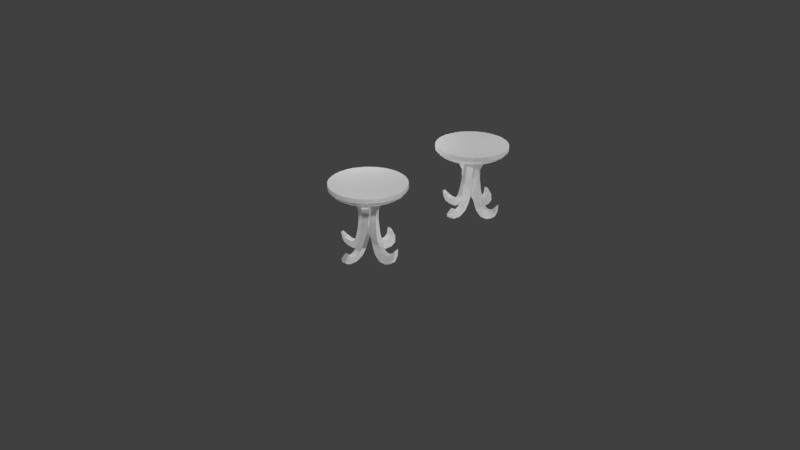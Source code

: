 # Source: little_table.blend  (saved by Blender 2.79.0; exported with 4.5.12 LTS)
import bpy
from mathutils import Matrix  # noqa: F401  (used for matrix-valued properties, if any)

bpy.ops.wm.read_factory_settings(use_empty=True)
scene = bpy.context.scene
scene.name = 'Scene'

# ---- collections
col_collection_1 = bpy.data.collections.new('Collection 1'); scene.collection.children.link(col_collection_1)

# ---- world
world_world = bpy.data.worlds.new('World'); scene.world = world_world
world_world.color = (0.05088, 0.05088, 0.05088)
world_world.use_sun_shadow = False
world_world.sun_shadow_jitter_overblur = 0.0
world_world.cycles.sampling_method = 'MANUAL'

# ---- cameras
cam_camera = bpy.data.cameras.new('Camera')
cam_camera.clip_end = 100.0
cam_camera.lens = 35.0
cam_camera.sensor_width = 32.0
cam_camera.sensor_height = 18.0
cam_camera.ortho_scale = 7.314
cam_camera.dof.focus_distance = 0.0
cam_camera.dof.aperture_fstop = 128.0

# ---- lights
light_lamp_005 = bpy.data.lights.new('Lamp.005', 'POINT')
light_lamp_005.transmission_factor = 0.0
light_lamp_005.cutoff_distance = 30.0
light_lamp_005.energy = 100.0
light_lamp_005.shadow_buffer_clip_start = 1.001
light_lamp_005.shadow_soft_size = 0.1
light_lamp_005.shadow_maximum_resolution = 0.006
light_lamp_005.use_absolute_resolution = True
light_lamp_004 = bpy.data.lights.new('Lamp.004', 'POINT')
light_lamp_004.transmission_factor = 0.0
light_lamp_004.cutoff_distance = 30.0
light_lamp_004.energy = 100.0
light_lamp_004.shadow_buffer_clip_start = 1.001
light_lamp_004.shadow_soft_size = 0.1
light_lamp_004.shadow_maximum_resolution = 0.006
light_lamp_004.use_absolute_resolution = True
light_lamp_003 = bpy.data.lights.new('Lamp.003', 'POINT')
light_lamp_003.transmission_factor = 0.0
light_lamp_003.cutoff_distance = 30.0
light_lamp_003.energy = 100.0
light_lamp_003.shadow_buffer_clip_start = 1.001
light_lamp_003.shadow_soft_size = 0.1
light_lamp_003.shadow_maximum_resolution = 0.006
light_lamp_003.use_absolute_resolution = True
light_lamp_002 = bpy.data.lights.new('Lamp.002', 'POINT')
light_lamp_002.transmission_factor = 0.0
light_lamp_002.cutoff_distance = 30.0
light_lamp_002.energy = 100.0
light_lamp_002.shadow_buffer_clip_start = 1.001
light_lamp_002.shadow_soft_size = 0.1
light_lamp_002.shadow_maximum_resolution = 0.006
light_lamp_002.use_absolute_resolution = True
light_lamp_001 = bpy.data.lights.new('Lamp.001', 'POINT')
light_lamp_001.transmission_factor = 0.0
light_lamp_001.cutoff_distance = 30.0
light_lamp_001.energy = 100.0
light_lamp_001.shadow_buffer_clip_start = 1.001
light_lamp_001.shadow_soft_size = 0.1
light_lamp_001.shadow_maximum_resolution = 0.006
light_lamp_001.use_absolute_resolution = True
light_lamp = bpy.data.lights.new('Lamp', 'POINT')
light_lamp.transmission_factor = 0.0
light_lamp.cutoff_distance = 30.0
light_lamp.energy = 100.0
light_lamp.shadow_buffer_clip_start = 1.001
light_lamp.shadow_soft_size = 0.1
light_lamp.shadow_maximum_resolution = 0.006
light_lamp.use_absolute_resolution = True

# ---- meshes
me_circle_003 = bpy.data.meshes.new('Circle.003')
me_circle_003.from_pydata([(-4.624e-08, 0.5058, 1.0), (-0.09867, 0.4961, 1.0), (-0.1936, 0.4673, 1.0), (-0.281, 0.4205, 1.0), (-0.3576, 0.3576, 1.0), (-0.4205, 0.281, 1.0), (-0.4673, 0.1936, 1.0), (-0.4961, 0.09867, 1.0), (-0.5058, 1.788e-07, 1.0), (-0.4961, -0.09867, 1.0), (-0.4673, -0.1936, 1.0), (-0.4205, -0.281, 1.0), (-0.3576, -0.3576, 1.0), (-0.281, -0.4205, 1.0), (-0.1936, -0.4673, 1.0), (-0.09867, -0.4961, 1.0), (1.186e-07, -0.5058, 1.0), (0.09867, -0.4961, 1.0), (0.1936, -0.4673, 1.0), (0.281, -0.4205, 1.0), (0.3576, -0.3576, 1.0), (0.4205, -0.281, 1.0), (0.4673, -0.1936, 1.0), (0.4961, -0.09867, 1.0), (0.5058, 6.29e-07, 1.0), (0.4961, 0.09867, 1.0), (0.4673, 0.1936, 1.0), (0.4205, 0.281, 1.0), (0.3576, 0.3576, 1.0), (0.281, 0.4205, 1.0), (0.1936, 0.4673, 1.0), (0.09867, 0.4961, 1.0), (-4.624e-08, 0.5058, 0.9419), (-0.09867, 0.4961, 0.9419), (-0.1936, 0.4673, 0.9419), (-0.281, 0.4205, 0.9419), (-0.3576, 0.3576, 0.9419), (-0.4205, 0.281, 0.9419), (-0.4673, 0.1936, 0.9419), (-0.4961, 0.09867, 0.9419), (-0.5058, 1.788e-07, 0.9419), (-0.4961, -0.09867, 0.9419), (-0.4673, -0.1936, 0.9419), (-0.4205, -0.281, 0.9419), (-0.3576, -0.3576, 0.9419), (-0.281, -0.4205, 0.9419), (-0.1936, -0.4673, 0.9419), (-0.09867, -0.4961, 0.9419), (1.186e-07, -0.5058, 0.9419), (0.09867, -0.4961, 0.9419), (0.1936, -0.4673, 0.9419), (0.281, -0.4205, 0.9419), (0.3576, -0.3576, 0.9419), (0.4205, -0.281, 0.9419), (0.4673, -0.1936, 0.9419), (0.4961, -0.09867, 0.9419), (0.5058, 6.29e-07, 0.9419), (0.4961, 0.09867, 0.9419), (0.4673, 0.1936, 0.9419), (0.4205, 0.281, 0.9419), (0.3576, 0.3576, 0.9419), (0.281, 0.4205, 0.9419), (0.1936, 0.4673, 0.9419), (0.09867, 0.4961, 0.9419), (-5.207e-08, 0.4717, 0.9275), (-0.09203, 0.4627, 0.9275), (-0.1805, 0.4358, 0.9275), (-0.2621, 0.3922, 0.9275), (-0.3336, 0.3336, 0.9275), (-0.3922, 0.2621, 0.9275), (-0.4358, 0.1805, 0.9275), (-0.4627, 0.09203, 0.9275), (-0.4717, 1.867e-07, 0.9275), (-0.4627, -0.09203, 0.9275), (-0.4358, -0.1805, 0.9275), (-0.3922, -0.2621, 0.9275), (-0.3336, -0.3336, 0.9275), (-0.2621, -0.3922, 0.9275), (-0.1805, -0.4358, 0.9275), (-0.09203, -0.4627, 0.9275), (1.016e-07, -0.4717, 0.9275), (0.09203, -0.4627, 0.9275), (0.1805, -0.4358, 0.9275), (0.2621, -0.3922, 0.9275), (0.3336, -0.3336, 0.9275), (0.3922, -0.2621, 0.9275), (0.4358, -0.1805, 0.9275), (0.4627, -0.09203, 0.9275), (0.4717, 6.066e-07, 0.9275), (0.4627, 0.09203, 0.9275), (0.4358, 0.1805, 0.9275), (0.3922, 0.2621, 0.9275), (0.3336, 0.3336, 0.9275), (0.2621, 0.3922, 0.9275), (0.1805, 0.4358, 0.9275), (0.09203, 0.4627, 0.9275), (-5.282e-08, 0.4574, 0.9106), (-0.08924, 0.4486, 0.9106), (-0.1751, 0.4226, 0.9106), (-0.2541, 0.3803, 0.9106), (-0.3235, 0.3235, 0.9106), (-0.3803, 0.2541, 0.9106), (-0.4226, 0.1751, 0.9106), (-0.4486, 0.08924, 0.9106), (-0.4574, 1.899e-07, 0.9106), (-0.4486, -0.08924, 0.9106), (-0.4226, -0.1751, 0.9106), (-0.3803, -0.2541, 0.9106), (-0.3235, -0.3235, 0.9106), (-0.2541, -0.3803, 0.9106), (-0.1751, -0.4226, 0.9106), (-0.08924, -0.4486, 0.9106), (9.624e-08, -0.4574, 0.9106), (0.08924, -0.4486, 0.9106), (0.1751, -0.4226, 0.9106), (0.2541, -0.3803, 0.9106), (0.3235, -0.3235, 0.9106), (0.3803, -0.2541, 0.9106), (0.4226, -0.1751, 0.9106), (0.4486, -0.08924, 0.9106), (0.4574, 5.971e-07, 0.9106), (0.4486, 0.08924, 0.9106), (0.4226, 0.1751, 0.9106), (0.3803, 0.2541, 0.9106), (0.3235, 0.3235, 0.9106), (0.2541, 0.3803, 0.9106), (0.1751, 0.4226, 0.9106), (0.08924, 0.4486, 0.9106), (-5.357e-08, 0.4517, 0.8842), (-0.08812, 0.443, 0.8842), (-0.1728, 0.4173, 0.8842), (-0.2509, 0.3756, 0.8842), (-0.3194, 0.3194, 0.8842), (-0.3756, 0.2509, 0.8842), (-0.4173, 0.1728, 0.8842), (-0.443, 0.08812, 0.8842), (-0.4517, 1.915e-07, 0.8842), (-0.443, -0.08812, 0.8842), (-0.4173, -0.1728, 0.8842), (-0.3756, -0.2509, 0.8842), (-0.3194, -0.3194, 0.8842), (-0.2509, -0.3756, 0.8842), (-0.1728, -0.4173, 0.8842), (-0.08812, -0.443, 0.8842), (9.36e-08, -0.4517, 0.8842), (0.08812, -0.443, 0.8842), (0.1728, -0.4173, 0.8842), (0.2509, -0.3756, 0.8842), (0.3194, -0.3194, 0.8842), (0.3756, -0.2509, 0.8842), (0.4173, -0.1728, 0.8842), (0.443, -0.08812, 0.8842), (0.4517, 5.935e-07, 0.8842), (0.443, 0.08812, 0.8842), (0.4173, 0.1728, 0.8842), (0.3756, 0.2509, 0.8842), (0.3194, 0.3194, 0.8842), (0.2509, 0.3756, 0.8842), (0.1728, 0.4173, 0.8842), (0.08812, 0.443, 0.8842), (-0.05898, 0.08343, 0.1734), (-0.05402, 0.02195, 0.3272), (-0.07866, 0.1632, 0.2195), (-0.08498, 0.1184, 0.3427), (0.03079, 0.09742, 0.1734), (0.03299, 0.04808, 0.3272), (0.01045, 0.1808, 0.2195), (0.001659, 0.1457, 0.3427), (-0.04851, -0.003827, 0.4995), (-0.0915, 0.08614, 0.4999), (0.03347, 0.03531, 0.4995), (-0.009536, 0.1253, 0.4999), (-0.06251, 0.01176, 0.661), (-0.1034, 0.0782, 0.6339), (0.01301, 0.06226, 0.661), (-0.02669, 0.1269, 0.6339), (-0.1079, 0.05685, 0.7894), (-0.1372, 0.1065, 0.7242), (-0.0386, 0.1156, 0.7894), (-0.06461, 0.1612, 0.7242), (-0.05385, 0.1477, 0.06338), (-0.07023, 0.2121, 0.1363), (0.03685, 0.1529, 0.06338), (0.01711, 0.2227, 0.1363), (-0.04542, 0.2439, 0.0), (-0.06584, 0.2693, 0.1012), (0.04542, 0.2439, 0.0), (0.01643, 0.2768, 0.1012), (-0.04542, 0.3525, 0.0), (-0.06861, 0.3264, 0.1019), (0.04542, 0.3525, 0.0), (0.0085, 0.3334, 0.1019), (-0.007786, 0.3933, 0.1294), (0.03352, 0.4271, 0.0313), (-0.08242, 0.3847, 0.1294), (-0.05729, 0.4245, 0.0313), (-0.1895, 0.1253, 0.8808), (-0.1888, 0.1497, 0.7973), (-0.1253, 0.1895, 0.8808), (-0.12, 0.2089, 0.7973), (-0.275, 0.2108, 0.8808), (-0.2395, 0.2138, 0.8103), (-0.2108, 0.275, 0.8808), (-0.1821, 0.2644, 0.8103), (-0.3299, 0.2881, 0.8401), (-0.2765, 0.2726, 0.8017), (-0.2634, 0.35, 0.8401), (-0.2311, 0.312, 0.8017), (-0.05689, 0.439, 0.1972), (-0.0026, 0.4616, 0.1046), (-0.1099, 0.4296, 0.1972), (-0.0769, 0.449, 0.1087), (-0.08343, -0.05898, 0.1734), (-0.02195, -0.05402, 0.3272), (-0.1632, -0.07866, 0.2195), (-0.1184, -0.08498, 0.3427), (-0.09742, 0.03079, 0.1734), (-0.04808, 0.03299, 0.3272), (-0.1808, 0.01045, 0.2195), (-0.1457, 0.001659, 0.3427), (0.003827, -0.04851, 0.4995), (-0.08614, -0.0915, 0.4999), (-0.03531, 0.03347, 0.4995), (-0.1253, -0.009536, 0.4999), (-0.01176, -0.06251, 0.661), (-0.0782, -0.1034, 0.6339), (-0.06226, 0.01301, 0.661), (-0.1269, -0.02669, 0.6339), (-0.05685, -0.1079, 0.7894), (-0.1065, -0.1372, 0.7242), (-0.1156, -0.0386, 0.7894), (-0.1612, -0.06461, 0.7242), (-0.1477, -0.05385, 0.06338), (-0.2121, -0.07023, 0.1363), (-0.1529, 0.03685, 0.06338), (-0.2227, 0.01711, 0.1363), (-0.2439, -0.04542, 0.0), (-0.2693, -0.06584, 0.1012), (-0.2439, 0.04542, 0.0), (-0.2768, 0.01643, 0.1012), (-0.3525, -0.04542, 0.0), (-0.3264, -0.06861, 0.1019), (-0.3525, 0.04542, 0.0), (-0.3334, 0.0085, 0.1019), (-0.3933, -0.007786, 0.1294), (-0.4271, 0.03352, 0.0313), (-0.3847, -0.08242, 0.1294), (-0.4245, -0.05729, 0.0313), (-0.1253, -0.1895, 0.8808), (-0.1497, -0.1888, 0.7973), (-0.1895, -0.1253, 0.8808), (-0.2089, -0.12, 0.7973), (-0.2108, -0.275, 0.8808), (-0.2138, -0.2395, 0.8103), (-0.275, -0.2108, 0.8808), (-0.2644, -0.1821, 0.8103), (-0.2881, -0.3299, 0.8401), (-0.2726, -0.2765, 0.8017), (-0.35, -0.2634, 0.8401), (-0.312, -0.2311, 0.8017), (-0.439, -0.05689, 0.1972), (-0.4616, -0.0026, 0.1046), (-0.4296, -0.1099, 0.1972), (-0.449, -0.0769, 0.1087), (0.05898, -0.08343, 0.1734), (0.05402, -0.02195, 0.3272), (0.07866, -0.1632, 0.2195), (0.08498, -0.1184, 0.3427), (-0.03079, -0.09742, 0.1734), (-0.03299, -0.04808, 0.3272), (-0.01045, -0.1808, 0.2195), (-0.001659, -0.1457, 0.3427), (0.04851, 0.003827, 0.4995), (0.0915, -0.08614, 0.4999), (-0.03347, -0.03531, 0.4995), (0.009536, -0.1253, 0.4999), (0.06251, -0.01176, 0.661), (0.1034, -0.0782, 0.6339), (-0.01301, -0.06226, 0.661), (0.02669, -0.1269, 0.6339), (0.1079, -0.05685, 0.7894), (0.1372, -0.1065, 0.7242), (0.0386, -0.1156, 0.7894), (0.06461, -0.1612, 0.7242), (0.05385, -0.1477, 0.06338), (0.07023, -0.2121, 0.1363), (-0.03685, -0.1529, 0.06338), (-0.01711, -0.2227, 0.1363), (0.04542, -0.2439, 0.0), (0.06584, -0.2693, 0.1012), (-0.04542, -0.2439, 0.0), (-0.01643, -0.2768, 0.1012), (0.04542, -0.3525, 0.0), (0.06861, -0.3264, 0.1019), (-0.04542, -0.3525, 0.0), (-0.0085, -0.3334, 0.1019), (0.007786, -0.3933, 0.1294), (-0.03352, -0.4271, 0.0313), (0.08242, -0.3847, 0.1294), (0.05729, -0.4245, 0.0313), (0.1895, -0.1253, 0.8808), (0.1888, -0.1497, 0.7973), (0.1253, -0.1895, 0.8808), (0.12, -0.2089, 0.7973), (0.275, -0.2108, 0.8808), (0.2395, -0.2138, 0.8103), (0.2108, -0.275, 0.8808), (0.1821, -0.2644, 0.8103), (0.3299, -0.2881, 0.8401), (0.2765, -0.2726, 0.8017), (0.2634, -0.35, 0.8401), (0.2311, -0.312, 0.8017), (0.05689, -0.439, 0.1972), (0.0026, -0.4616, 0.1046), (0.1099, -0.4296, 0.1972), (0.0769, -0.449, 0.1087), (0.08343, 0.05898, 0.1734), (0.02195, 0.05402, 0.3272), (0.1632, 0.07866, 0.2195), (0.1184, 0.08498, 0.3427), (0.09742, -0.03079, 0.1734), (0.04808, -0.03299, 0.3272), (0.1808, -0.01045, 0.2195), (0.1457, -0.001659, 0.3427), (-0.003827, 0.04851, 0.4995), (0.08614, 0.0915, 0.4999), (0.03531, -0.03347, 0.4995), (0.1253, 0.009536, 0.4999), (0.01176, 0.06251, 0.661), (0.0782, 0.1034, 0.6339), (0.06226, -0.01301, 0.661), (0.1269, 0.02669, 0.6339), (0.05685, 0.1079, 0.7894), (0.1065, 0.1372, 0.7242), (0.1156, 0.0386, 0.7894), (0.1612, 0.06461, 0.7242), (0.1477, 0.05385, 0.06338), (0.2121, 0.07023, 0.1363), (0.1529, -0.03685, 0.06338), (0.2227, -0.01711, 0.1363), (0.2439, 0.04542, 0.0), (0.2693, 0.06584, 0.1012), (0.2439, -0.04542, 0.0), (0.2768, -0.01643, 0.1012), (0.3525, 0.04542, 0.0), (0.3264, 0.06861, 0.1019), (0.3525, -0.04542, 0.0), (0.3334, -0.0085, 0.1019), (0.3933, 0.007786, 0.1294), (0.4271, -0.03352, 0.0313), (0.3847, 0.08242, 0.1294), (0.4245, 0.05729, 0.0313), (0.1253, 0.1895, 0.8808), (0.1497, 0.1888, 0.7973), (0.1895, 0.1253, 0.8808), (0.2089, 0.12, 0.7973), (0.2108, 0.275, 0.8808), (0.2138, 0.2395, 0.8103), (0.275, 0.2108, 0.8808), (0.2644, 0.1821, 0.8103), (0.2881, 0.3299, 0.8401), (0.2726, 0.2765, 0.8017), (0.35, 0.2634, 0.8401), (0.312, 0.2311, 0.8017), (0.439, 0.05689, 0.1972), (0.4616, 0.0026, 0.1046), (0.4296, 0.1099, 0.1972), (0.449, 0.0769, 0.1087)], [], [(1, 2, 3, 4, 5, 6, 7, 8, 9, 10, 11, 12, 13, 14, 15, 16, 17, 18, 19, 20, 21, 22, 23, 24, 25, 26, 27, 28, 29, 30, 31, 0), (45, 77, 78, 46), (18, 50, 51, 19), (5, 37, 38, 6), (19, 51, 52, 20), (6, 38, 39, 7), (20, 52, 53, 21), (7, 39, 40, 8), (21, 53, 54, 22), (8, 40, 41, 9), (22, 54, 55, 23), (9, 41, 42, 10), (23, 55, 56, 24), (10, 42, 43, 11), (24, 56, 57, 25), (11, 43, 44, 12), (25, 57, 58, 26), (12, 44, 45, 13), (26, 58, 59, 27), (13, 45, 46, 14), (0, 32, 33, 1), (27, 59, 60, 28), (14, 46, 47, 15), (1, 33, 34, 2), (28, 60, 61, 29), (15, 47, 48, 16), (2, 34, 35, 3), (29, 61, 62, 30), (16, 48, 49, 17), (3, 35, 36, 4), (30, 62, 63, 31), (17, 49, 50, 18), (4, 36, 37, 5), (31, 63, 32, 0), (80, 112, 113, 81), (32, 64, 65, 33), (59, 91, 92, 60), (46, 78, 79, 47), (33, 65, 66, 34), (60, 92, 93, 61), (47, 79, 80, 48), (34, 66, 67, 35), (61, 93, 94, 62), (48, 80, 81, 49), (35, 67, 68, 36), (62, 94, 95, 63), (49, 81, 82, 50), (36, 68, 69, 37), (63, 95, 64, 32), (50, 82, 83, 51), (37, 69, 70, 38), (51, 83, 84, 52), (38, 70, 71, 39), (52, 84, 85, 53), (39, 71, 72, 40), (53, 85, 86, 54), (40, 72, 73, 41), (54, 86, 87, 55), (41, 73, 74, 42), (55, 87, 88, 56), (42, 74, 75, 43), (56, 88, 89, 57), (43, 75, 76, 44), (57, 89, 90, 58), (44, 76, 77, 45), (58, 90, 91, 59), (115, 147, 148, 116), (67, 99, 100, 68), (94, 126, 127, 95), (81, 113, 114, 82), (68, 100, 101, 69), (95, 127, 96, 64), (82, 114, 115, 83), (69, 101, 102, 70), (83, 115, 116, 84), (70, 102, 103, 71), (84, 116, 117, 85), (71, 103, 104, 72), (85, 117, 118, 86), (72, 104, 105, 73), (86, 118, 119, 87), (73, 105, 106, 74), (87, 119, 120, 88), (74, 106, 107, 75), (88, 120, 121, 89), (75, 107, 108, 76), (89, 121, 122, 90), (76, 108, 109, 77), (90, 122, 123, 91), (77, 109, 110, 78), (64, 96, 97, 65), (91, 123, 124, 92), (78, 110, 111, 79), (65, 97, 98, 66), (92, 124, 125, 93), (79, 111, 112, 80), (66, 98, 99, 67), (93, 125, 126, 94), (129, 128, 159, 158, 157, 156, 155, 154, 153, 152, 151, 150, 149, 148, 147, 146, 145, 144, 143, 142, 141, 140, 139, 138, 137, 136, 135, 134, 133, 132, 131, 130), (102, 134, 135, 103), (116, 148, 149, 117), (103, 135, 136, 104), (117, 149, 150, 118), (104, 136, 137, 105), (118, 150, 151, 119), (105, 137, 138, 106), (119, 151, 152, 120), (106, 138, 139, 107), (120, 152, 153, 121), (107, 139, 140, 108), (121, 153, 154, 122), (108, 140, 141, 109), (122, 154, 155, 123), (109, 141, 142, 110), (96, 128, 129, 97), (123, 155, 156, 124), (110, 142, 143, 111), (97, 129, 130, 98), (124, 156, 157, 125), (111, 143, 144, 112), (98, 130, 131, 99), (125, 157, 158, 126), (112, 144, 145, 113), (99, 131, 132, 100), (126, 158, 159, 127), (113, 145, 146, 114), (100, 132, 133, 101), (127, 159, 128, 96), (114, 146, 147, 115), (101, 133, 134, 102), (160, 161, 163, 162), (162, 163, 167, 166), (166, 167, 165, 164), (164, 165, 161, 160), (164, 160, 180, 182), (167, 163, 169, 171), (170, 171, 175, 174), (165, 167, 171, 170), (163, 161, 168, 169), (161, 165, 170, 168), (172, 174, 178, 176), (169, 168, 172, 173), (168, 170, 174, 172), (171, 169, 173, 175), (178, 179, 199, 198), (175, 173, 177, 179), (174, 175, 179, 178), (173, 172, 176, 177), (183, 182, 186, 187), (162, 166, 183, 181), (160, 162, 181, 180), (166, 164, 182, 183), (186, 184, 188, 190), (180, 181, 185, 184), (182, 180, 184, 186), (181, 183, 187, 185), (191, 190, 193, 192), (185, 187, 191, 189), (187, 186, 190, 191), (184, 185, 189, 188), (189, 191, 192, 194), (190, 188, 195, 193), (195, 194, 210, 211), (176, 178, 198, 196), (196, 198, 202, 200), (188, 189, 194, 195), (177, 176, 196, 197), (179, 177, 197, 199), (202, 203, 207, 206), (199, 197, 201, 203), (198, 199, 203, 202), (197, 196, 200, 201), (207, 205, 204, 206), (201, 200, 204, 205), (200, 202, 206, 204), (203, 201, 205, 207), (210, 208, 209, 211), (194, 192, 208, 210), (192, 193, 209, 208), (193, 195, 211, 209), (212, 213, 215, 214), (214, 215, 219, 218), (218, 219, 217, 216), (216, 217, 213, 212), (216, 212, 232, 234), (219, 215, 221, 223), (222, 223, 227, 226), (217, 219, 223, 222), (215, 213, 220, 221), (213, 217, 222, 220), (224, 226, 230, 228), (221, 220, 224, 225), (220, 222, 226, 224), (223, 221, 225, 227), (230, 231, 251, 250), (227, 225, 229, 231), (226, 227, 231, 230), (225, 224, 228, 229), (235, 234, 238, 239), (214, 218, 235, 233), (212, 214, 233, 232), (218, 216, 234, 235), (238, 236, 240, 242), (232, 233, 237, 236), (234, 232, 236, 238), (233, 235, 239, 237), (243, 242, 245, 244), (237, 239, 243, 241), (239, 238, 242, 243), (236, 237, 241, 240), (241, 243, 244, 246), (242, 240, 247, 245), (247, 246, 262, 263), (228, 230, 250, 248), (248, 250, 254, 252), (240, 241, 246, 247), (229, 228, 248, 249), (231, 229, 249, 251), (254, 255, 259, 258), (251, 249, 253, 255), (250, 251, 255, 254), (249, 248, 252, 253), (259, 257, 256, 258), (253, 252, 256, 257), (252, 254, 258, 256), (255, 253, 257, 259), (262, 260, 261, 263), (246, 244, 260, 262), (244, 245, 261, 260), (245, 247, 263, 261), (264, 265, 267, 266), (266, 267, 271, 270), (270, 271, 269, 268), (268, 269, 265, 264), (268, 264, 284, 286), (271, 267, 273, 275), (274, 275, 279, 278), (269, 271, 275, 274), (267, 265, 272, 273), (265, 269, 274, 272), (276, 278, 282, 280), (273, 272, 276, 277), (272, 274, 278, 276), (275, 273, 277, 279), (282, 283, 303, 302), (279, 277, 281, 283), (278, 279, 283, 282), (277, 276, 280, 281), (287, 286, 290, 291), (266, 270, 287, 285), (264, 266, 285, 284), (270, 268, 286, 287), (290, 288, 292, 294), (284, 285, 289, 288), (286, 284, 288, 290), (285, 287, 291, 289), (295, 294, 297, 296), (289, 291, 295, 293), (291, 290, 294, 295), (288, 289, 293, 292), (293, 295, 296, 298), (294, 292, 299, 297), (299, 298, 314, 315), (280, 282, 302, 300), (300, 302, 306, 304), (292, 293, 298, 299), (281, 280, 300, 301), (283, 281, 301, 303), (306, 307, 311, 310), (303, 301, 305, 307), (302, 303, 307, 306), (301, 300, 304, 305), (311, 309, 308, 310), (305, 304, 308, 309), (304, 306, 310, 308), (307, 305, 309, 311), (314, 312, 313, 315), (298, 296, 312, 314), (296, 297, 313, 312), (297, 299, 315, 313), (316, 317, 319, 318), (318, 319, 323, 322), (322, 323, 321, 320), (320, 321, 317, 316), (320, 316, 336, 338), (323, 319, 325, 327), (326, 327, 331, 330), (321, 323, 327, 326), (319, 317, 324, 325), (317, 321, 326, 324), (328, 330, 334, 332), (325, 324, 328, 329), (324, 326, 330, 328), (327, 325, 329, 331), (334, 335, 355, 354), (331, 329, 333, 335), (330, 331, 335, 334), (329, 328, 332, 333), (339, 338, 342, 343), (318, 322, 339, 337), (316, 318, 337, 336), (322, 320, 338, 339), (342, 340, 344, 346), (336, 337, 341, 340), (338, 336, 340, 342), (337, 339, 343, 341), (347, 346, 349, 348), (341, 343, 347, 345), (343, 342, 346, 347), (340, 341, 345, 344), (345, 347, 348, 350), (346, 344, 351, 349), (351, 350, 366, 367), (332, 334, 354, 352), (352, 354, 358, 356), (344, 345, 350, 351), (333, 332, 352, 353), (335, 333, 353, 355), (358, 359, 363, 362), (355, 353, 357, 359), (354, 355, 359, 358), (353, 352, 356, 357), (363, 361, 360, 362), (357, 356, 360, 361), (356, 358, 362, 360), (359, 357, 361, 363), (366, 364, 365, 367), (350, 348, 364, 366), (348, 349, 365, 364), (349, 351, 367, 365)])
_uv = me_circle_003.uv_layers.new(name='UVMap')
_uv.uv.foreach_set('vector', [0.1238, 0.6149, 0.09493, 0.6437, 0.07228, 0.6776, 0.05668, 0.7153, 0.04872, 0.7553, 0.04872, 0.796, 0.05668, 0.836, 0.07228, 0.8737, 0.09493, 0.9076, 0.1238, 0.9364, 0.1577, 0.9591, 0.1953, 0.9747, 0.2353, 0.9826, 0.2761, 0.9826, 0.3161, 0.9747, 0.3537, 0.9591, 0.3876, 0.9364, 0.4165, 0.9076, 0.4391, 0.8737, 0.4547, 0.836, 0.4627, 0.796, 0.4627, 0.7553, 0.4547, 0.7153, 0.4391, 0.6776, 0.4165, 0.6437, 0.3876, 0.6149, 0.3537, 0.5922, 0.3161, 0.5766, 0.2761, 0.5687, 0.2353, 0.5687, 0.1953, 0.5766, 0.1577, 0.5922, 0.8373, 0.1226, 0.8301, 0.131, 0.8504, 0.15, 0.8583, 0.1423, 0.9399, 0.2289, 0.9241, 0.2365, 0.9354, 0.2631, 0.9518, 0.2569, 0.629, 0.0228, 0.6284, 0.04002, 0.6567, 0.0424, 0.6588, 0.02527, 0.9518, 0.2569, 0.9354, 0.2631, 0.9444, 0.2907, 0.9613, 0.2858, 0.6588, 0.02527, 0.6567, 0.0424, 0.6849, 0.04714, 0.6883, 0.03022, 0.9613, 0.2858, 0.9444, 0.2907, 0.9512, 0.3189, 0.9684, 0.3154, 0.6883, 0.03022, 0.6849, 0.04714, 0.7125, 0.05422, 0.7174, 0.03763, 0.9684, 0.3154, 0.9512, 0.3189, 0.9555, 0.3476, 0.973, 0.3456, 0.7174, 0.03763, 0.7125, 0.05422, 0.7395, 0.0636, 0.7457, 0.04745, 0.973, 0.3456, 0.9555, 0.3476, 0.9575, 0.3767, 0.9751, 0.3761, 0.7457, 0.04745, 0.7395, 0.0636, 0.7657, 0.07521, 0.7732, 0.05962, 0.9751, 0.3761, 0.9575, 0.3767, 0.957, 0.4058, 0.9746, 0.4067, 0.7732, 0.05962, 0.7657, 0.07521, 0.7908, 0.08899, 0.7997, 0.07406, 0.9746, 0.4067, 0.957, 0.4058, 0.9541, 0.4348, 0.9716, 0.4372, 0.7997, 0.07406, 0.7908, 0.08899, 0.8147, 0.1048, 0.8248, 0.09068, 0.9716, 0.4372, 0.9541, 0.4348, 0.9487, 0.4636, 0.9661, 0.4674, 0.8248, 0.09068, 0.8147, 0.1048, 0.8373, 0.1226, 0.8485, 0.1094, 0.9661, 0.4674, 0.9487, 0.4636, 0.9407, 0.4924, 0.9584, 0.4972, 0.8485, 0.1094, 0.8373, 0.1226, 0.8583, 0.1423, 0.8706, 0.13, 0.4831, 0.04753, 0.4895, 0.0634, 0.5162, 0.05412, 0.5111, 0.03775, 0.3606, 0.1283, 0.3722, 0.141, 0.3931, 0.1213, 0.3822, 0.1086, 0.8706, 0.13, 0.8583, 0.1423, 0.8776, 0.1636, 0.8909, 0.1524, 0.5111, 0.03775, 0.5162, 0.05412, 0.5436, 0.0471, 0.54, 0.03034, 0.3822, 0.1086, 0.3931, 0.1213, 0.4154, 0.104, 0.4053, 0.09025, 0.8909, 0.1524, 0.8776, 0.1636, 0.8951, 0.1866, 0.9093, 0.1765, 0.54, 0.03034, 0.5436, 0.0471, 0.5716, 0.04238, 0.5693, 0.02535, 0.4053, 0.09025, 0.4154, 0.104, 0.4389, 0.08842, 0.43, 0.07388, 0.9093, 0.1765, 0.8951, 0.1866, 0.9106, 0.2109, 0.9257, 0.202, 0.5693, 0.02535, 0.5716, 0.04238, 0.5999, 0.04002, 0.5991, 0.02283, 0.43, 0.07388, 0.4389, 0.08842, 0.4636, 0.07487, 0.456, 0.0596, 0.9257, 0.202, 0.9106, 0.2109, 0.9241, 0.2365, 0.9399, 0.2289, 0.5991, 0.02283, 0.5999, 0.04002, 0.6284, 0.04002, 0.629, 0.0228, 0.456, 0.0596, 0.4636, 0.07487, 0.4895, 0.0634, 0.4831, 0.04753, 0.8861, 0.1929, 0.8806, 0.1967, 0.8953, 0.2198, 0.9011, 0.2164, 0.4895, 0.0634, 0.4934, 0.07344, 0.5193, 0.06447, 0.5162, 0.05412, 0.3722, 0.141, 0.3803, 0.1482, 0.4002, 0.1296, 0.3931, 0.1213, 0.8583, 0.1423, 0.8504, 0.15, 0.8691, 0.1707, 0.8776, 0.1636, 0.5162, 0.05412, 0.5193, 0.06447, 0.5459, 0.05768, 0.5436, 0.0471, 0.3931, 0.1213, 0.4002, 0.1296, 0.4217, 0.1127, 0.4154, 0.104, 0.8776, 0.1636, 0.8691, 0.1707, 0.8861, 0.1929, 0.8951, 0.1866, 0.5436, 0.0471, 0.5459, 0.05768, 0.573, 0.05313, 0.5716, 0.04238, 0.4154, 0.104, 0.4217, 0.1127, 0.4444, 0.09764, 0.4389, 0.08842, 0.8951, 0.1866, 0.8861, 0.1929, 0.9011, 0.2164, 0.9106, 0.2109, 0.5716, 0.04238, 0.573, 0.05313, 0.6004, 0.05085, 0.5999, 0.04002, 0.4389, 0.08842, 0.4444, 0.09764, 0.4684, 0.08453, 0.4636, 0.07487, 0.9106, 0.2109, 0.9011, 0.2164, 0.9141, 0.2412, 0.9241, 0.2365, 0.5999, 0.04002, 0.6004, 0.05085, 0.6279, 0.05087, 0.6284, 0.04002, 0.4636, 0.07487, 0.4684, 0.08453, 0.4934, 0.07344, 0.4895, 0.0634, 0.9241, 0.2365, 0.9141, 0.2412, 0.925, 0.267, 0.9354, 0.2631, 0.6284, 0.04002, 0.6279, 0.05087, 0.6554, 0.05319, 0.6567, 0.0424, 0.9354, 0.2631, 0.925, 0.267, 0.9338, 0.2937, 0.9444, 0.2907, 0.6567, 0.0424, 0.6554, 0.05319, 0.6826, 0.05779, 0.6849, 0.04714, 0.9444, 0.2907, 0.9338, 0.2937, 0.9403, 0.321, 0.9512, 0.3189, 0.6849, 0.04714, 0.6826, 0.05779, 0.7094, 0.06466, 0.7125, 0.05422, 0.9512, 0.3189, 0.9403, 0.321, 0.9445, 0.3488, 0.9555, 0.3476, 0.7125, 0.05422, 0.7094, 0.06466, 0.7355, 0.07375, 0.7395, 0.0636, 0.9555, 0.3476, 0.9445, 0.3488, 0.9464, 0.3769, 0.9575, 0.3767, 0.7395, 0.0636, 0.7355, 0.07375, 0.7608, 0.08501, 0.7657, 0.07521, 0.9575, 0.3767, 0.9464, 0.3769, 0.9459, 0.4051, 0.957, 0.4058, 0.7657, 0.07521, 0.7608, 0.08501, 0.7851, 0.09835, 0.7908, 0.08899, 0.957, 0.4058, 0.9459, 0.4051, 0.9431, 0.4333, 0.9541, 0.4348, 0.7908, 0.08899, 0.7851, 0.09835, 0.8083, 0.1137, 0.8147, 0.1048, 0.9541, 0.4348, 0.9431, 0.4333, 0.9379, 0.4611, 0.9487, 0.4636, 0.8147, 0.1048, 0.8083, 0.1137, 0.8301, 0.131, 0.8373, 0.1226, 0.9487, 0.4636, 0.9379, 0.4611, 0.9302, 0.4884, 0.9407, 0.4924, 0.9188, 0.2694, 0.9111, 0.2722, 0.9195, 0.2977, 0.9274, 0.2955, 0.573, 0.05313, 0.5738, 0.05963, 0.6006, 0.0574, 0.6004, 0.05085, 0.4444, 0.09764, 0.4478, 0.1032, 0.4713, 0.09038, 0.4684, 0.08453, 0.9011, 0.2164, 0.8953, 0.2198, 0.9081, 0.2441, 0.9141, 0.2412, 0.6004, 0.05085, 0.6006, 0.0574, 0.6276, 0.05742, 0.6279, 0.05087, 0.4684, 0.08453, 0.4713, 0.09038, 0.4958, 0.07952, 0.4934, 0.07344, 0.9141, 0.2412, 0.9081, 0.2441, 0.9188, 0.2694, 0.925, 0.267, 0.6279, 0.05087, 0.6276, 0.05742, 0.6545, 0.0597, 0.6554, 0.05319, 0.925, 0.267, 0.9188, 0.2694, 0.9274, 0.2955, 0.9338, 0.2937, 0.6554, 0.05319, 0.6545, 0.0597, 0.6812, 0.06422, 0.6826, 0.05779, 0.9338, 0.2937, 0.9274, 0.2955, 0.9337, 0.3223, 0.9403, 0.321, 0.6826, 0.05779, 0.6812, 0.06422, 0.7074, 0.07096, 0.7094, 0.06466, 0.9403, 0.321, 0.9337, 0.3223, 0.9378, 0.3495, 0.9445, 0.3488, 0.7094, 0.06466, 0.7074, 0.07096, 0.7331, 0.07988, 0.7355, 0.07375, 0.9445, 0.3488, 0.9378, 0.3495, 0.9397, 0.3771, 0.9464, 0.3769, 0.7355, 0.07375, 0.7331, 0.07988, 0.7579, 0.09092, 0.7608, 0.08501, 0.9464, 0.3769, 0.9397, 0.3771, 0.9392, 0.4047, 0.9459, 0.4051, 0.7608, 0.08501, 0.7579, 0.09092, 0.7817, 0.104, 0.7851, 0.09835, 0.9459, 0.4051, 0.9392, 0.4047, 0.9364, 0.4323, 0.9431, 0.4333, 0.7851, 0.09835, 0.7817, 0.104, 0.8044, 0.119, 0.8083, 0.1137, 0.9431, 0.4333, 0.9364, 0.4323, 0.9313, 0.4596, 0.9379, 0.4611, 0.8083, 0.1137, 0.8044, 0.119, 0.8258, 0.136, 0.8301, 0.131, 0.9379, 0.4611, 0.9313, 0.4596, 0.9239, 0.4862, 0.9302, 0.4884, 0.8301, 0.131, 0.8258, 0.136, 0.8457, 0.1546, 0.8504, 0.15, 0.4934, 0.07344, 0.4958, 0.07952, 0.5212, 0.07073, 0.5193, 0.06447, 0.3803, 0.1482, 0.385, 0.1526, 0.4044, 0.1345, 0.4002, 0.1296, 0.8504, 0.15, 0.8457, 0.1546, 0.864, 0.1749, 0.8691, 0.1707, 0.5193, 0.06447, 0.5212, 0.07073, 0.5472, 0.06408, 0.5459, 0.05768, 0.4002, 0.1296, 0.4044, 0.1345, 0.4255, 0.118, 0.4217, 0.1127, 0.8691, 0.1707, 0.864, 0.1749, 0.8806, 0.1967, 0.8861, 0.1929, 0.5459, 0.05768, 0.5472, 0.06408, 0.5738, 0.05963, 0.573, 0.05313, 0.4217, 0.1127, 0.4255, 0.118, 0.4478, 0.1032, 0.4444, 0.09764, 0.2976, 0.5444, 0.3375, 0.5279, 0.3734, 0.5039, 0.4039, 0.4734, 0.4279, 0.4375, 0.4444, 0.3976, 0.4528, 0.3553, 0.4528, 0.3121, 0.4444, 0.2698, 0.4279, 0.2299, 0.4039, 0.194, 0.3734, 0.1635, 0.3375, 0.1395, 0.2976, 0.123, 0.2553, 0.1146, 0.2122, 0.1146, 0.1698, 0.123, 0.1299, 0.1395, 0.09406, 0.1635, 0.06354, 0.194, 0.03956, 0.2299, 0.02305, 0.2698, 0.01463, 0.3121, 0.01463, 0.3553, 0.02305, 0.3976, 0.03957, 0.4375, 0.06354, 0.4734, 0.09406, 0.5039, 0.1299, 0.5279, 0.1698, 0.5444, 0.2122, 0.5528, 0.2553, 0.5528, 0.6545, 0.0597, 0.6535, 0.06769, 0.6795, 0.07211, 0.6812, 0.06422, 0.9274, 0.2955, 0.9195, 0.2977, 0.9257, 0.3238, 0.9337, 0.3223, 0.6812, 0.06422, 0.6795, 0.07211, 0.7051, 0.07869, 0.7074, 0.07096, 0.9337, 0.3223, 0.9257, 0.3238, 0.9297, 0.3504, 0.9378, 0.3495, 0.7074, 0.07096, 0.7051, 0.07869, 0.7301, 0.08739, 0.7331, 0.07988, 0.9378, 0.3495, 0.9297, 0.3504, 0.9314, 0.3773, 0.9397, 0.3771, 0.7331, 0.07988, 0.7301, 0.08739, 0.7543, 0.09817, 0.7579, 0.09092, 0.9397, 0.3771, 0.9314, 0.3773, 0.9309, 0.4042, 0.9392, 0.4047, 0.7579, 0.09092, 0.7543, 0.09817, 0.7775, 0.1109, 0.7817, 0.104, 0.9392, 0.4047, 0.9309, 0.4042, 0.9282, 0.4311, 0.9364, 0.4323, 0.7817, 0.104, 0.7775, 0.1109, 0.7996, 0.1256, 0.8044, 0.119, 0.9364, 0.4323, 0.9282, 0.4311, 0.9232, 0.4577, 0.9313, 0.4596, 0.8044, 0.119, 0.7996, 0.1256, 0.8205, 0.1421, 0.8258, 0.136, 0.9313, 0.4596, 0.9232, 0.4577, 0.916, 0.4838, 0.9239, 0.4862, 0.8258, 0.136, 0.8205, 0.1421, 0.8399, 0.1603, 0.8457, 0.1546, 0.4958, 0.07952, 0.4987, 0.08696, 0.5235, 0.0784, 0.5212, 0.07073, 0.385, 0.1526, 0.3905, 0.1582, 0.4096, 0.1406, 0.4044, 0.1345, 0.8457, 0.1546, 0.8399, 0.1603, 0.8577, 0.1801, 0.864, 0.1749, 0.5212, 0.07073, 0.5235, 0.0784, 0.5489, 0.07193, 0.5472, 0.06408, 0.4044, 0.1345, 0.4096, 0.1406, 0.4301, 0.1244, 0.4255, 0.118, 0.864, 0.1749, 0.8577, 0.1801, 0.8739, 0.2013, 0.8806, 0.1967, 0.5472, 0.06408, 0.5489, 0.07193, 0.5747, 0.0676, 0.5738, 0.05963, 0.4255, 0.118, 0.4301, 0.1244, 0.4519, 0.1101, 0.4478, 0.1032, 0.8806, 0.1967, 0.8739, 0.2013, 0.8882, 0.2239, 0.8953, 0.2198, 0.5738, 0.05963, 0.5747, 0.0676, 0.6009, 0.06543, 0.6006, 0.0574, 0.4478, 0.1032, 0.4519, 0.1101, 0.4748, 0.09754, 0.4713, 0.09038, 0.8953, 0.2198, 0.8882, 0.2239, 0.9007, 0.2475, 0.9081, 0.2441, 0.6006, 0.0574, 0.6009, 0.06543, 0.6273, 0.06546, 0.6276, 0.05742, 0.4713, 0.09038, 0.4748, 0.09754, 0.4987, 0.08696, 0.4958, 0.07952, 0.9081, 0.2441, 0.9007, 0.2475, 0.9111, 0.2722, 0.9188, 0.2694, 0.6276, 0.05742, 0.6273, 0.06546, 0.6535, 0.06769, 0.6545, 0.0597, 0.6661, 0.6504, 0.665, 0.6949, 0.6344, 0.6905, 0.6393, 0.6492, 0.7488, 0.6527, 0.7501, 0.695, 0.7209, 0.6919, 0.7194, 0.6505, 0.7194, 0.6505, 0.7209, 0.6919, 0.6908, 0.6934, 0.6905, 0.6493, 0.6905, 0.6493, 0.6908, 0.6934, 0.665, 0.6949, 0.6661, 0.6504, 0.6905, 0.6493, 0.6661, 0.6504, 0.6704, 0.6212, 0.6892, 0.6203, 0.7209, 0.6919, 0.7501, 0.695, 0.7501, 0.747, 0.721, 0.7428, 0.6914, 0.7414, 0.721, 0.7428, 0.7177, 0.788, 0.6926, 0.7875, 0.6908, 0.6934, 0.7209, 0.6919, 0.721, 0.7428, 0.6914, 0.7414, 0.6344, 0.6905, 0.665, 0.6949, 0.6654, 0.7434, 0.6344, 0.7431, 0.665, 0.6949, 0.6908, 0.6934, 0.6914, 0.7414, 0.6654, 0.7434, 0.6663, 0.7898, 0.6926, 0.7875, 0.6925, 0.8287, 0.6667, 0.831, 0.6344, 0.7431, 0.6654, 0.7434, 0.6663, 0.7898, 0.6398, 0.7889, 0.6654, 0.7434, 0.6914, 0.7414, 0.6926, 0.7875, 0.6663, 0.7898, 0.721, 0.7428, 0.7501, 0.747, 0.7486, 0.7922, 0.7177, 0.788, 0.6925, 0.8287, 0.7176, 0.8234, 0.716, 0.8607, 0.6902, 0.8676, 0.7177, 0.788, 0.7486, 0.7922, 0.7487, 0.8273, 0.7176, 0.8234, 0.6926, 0.7875, 0.7177, 0.788, 0.7176, 0.8234, 0.6925, 0.8287, 0.6398, 0.7889, 0.6663, 0.7898, 0.6667, 0.831, 0.6389, 0.825, 0.7169, 0.62, 0.6892, 0.6203, 0.6897, 0.6, 0.7175, 0.5998, 0.7488, 0.6527, 0.7194, 0.6505, 0.7169, 0.62, 0.7458, 0.621, 0.6661, 0.6504, 0.6393, 0.6492, 0.6435, 0.6185, 0.6704, 0.6212, 0.7194, 0.6505, 0.6905, 0.6493, 0.6892, 0.6203, 0.7169, 0.62, 0.6897, 0.6, 0.6742, 0.5992, 0.6762, 0.5803, 0.6908, 0.5832, 0.6704, 0.6212, 0.6435, 0.6185, 0.6446, 0.5957, 0.6742, 0.5992, 0.6892, 0.6203, 0.6704, 0.6212, 0.6742, 0.5992, 0.6897, 0.6, 0.7458, 0.621, 0.7169, 0.62, 0.7175, 0.5998, 0.7433, 0.5992, 0.7168, 0.5825, 0.6908, 0.5832, 0.6915, 0.5706, 0.7168, 0.5608, 0.7433, 0.5992, 0.7175, 0.5998, 0.7168, 0.5825, 0.7414, 0.5805, 0.7175, 0.5998, 0.6897, 0.6, 0.6908, 0.5832, 0.7168, 0.5825, 0.6742, 0.5992, 0.6446, 0.5957, 0.6486, 0.5778, 0.6762, 0.5803, 0.7414, 0.5805, 0.7168, 0.5825, 0.7168, 0.5608, 0.7417, 0.5583, 0.6908, 0.5832, 0.6762, 0.5803, 0.6773, 0.5661, 0.6915, 0.5706, 0.6773, 0.5661, 0.6517, 0.5564, 0.6453, 0.5297, 0.671, 0.5467, 0.6667, 0.831, 0.6925, 0.8287, 0.6902, 0.8676, 0.6667, 0.8678, 0.6667, 0.8678, 0.6902, 0.8676, 0.6927, 0.9015, 0.6656, 0.8998, 0.6762, 0.5803, 0.6486, 0.5778, 0.6517, 0.5564, 0.6773, 0.5661, 0.6389, 0.825, 0.6667, 0.831, 0.6667, 0.8678, 0.6406, 0.8622, 0.7176, 0.8234, 0.7487, 0.8273, 0.7498, 0.8631, 0.716, 0.8607, 0.6927, 0.9015, 0.7177, 0.8924, 0.7186, 0.9189, 0.7005, 0.9358, 0.716, 0.8607, 0.7498, 0.8631, 0.7467, 0.8939, 0.7177, 0.8924, 0.6902, 0.8676, 0.716, 0.8607, 0.7177, 0.8924, 0.6927, 0.9015, 0.6406, 0.8622, 0.6667, 0.8678, 0.6656, 0.8998, 0.6379, 0.8943, 0.7001, 0.9608, 0.6763, 0.9606, 0.6645, 0.9365, 0.7005, 0.9358, 0.6379, 0.8943, 0.6656, 0.8998, 0.6645, 0.9365, 0.6388, 0.9238, 0.6656, 0.8998, 0.6927, 0.9015, 0.7005, 0.9358, 0.6645, 0.9365, 0.7177, 0.8924, 0.7467, 0.8939, 0.7414, 0.92, 0.7186, 0.9189, 0.6611, 0.517, 0.6785, 0.518, 0.6954, 0.5493, 0.671, 0.5467, 0.7417, 0.5583, 0.7168, 0.5608, 0.7277, 0.531, 0.7459, 0.5295, 0.7168, 0.5608, 0.6915, 0.5706, 0.6954, 0.5493, 0.7277, 0.531, 0.6915, 0.5706, 0.6773, 0.5661, 0.671, 0.5467, 0.6954, 0.5493, 0.5415, 0.6495, 0.5404, 0.6941, 0.5097, 0.6896, 0.5147, 0.6484, 0.6242, 0.6518, 0.6255, 0.6941, 0.5963, 0.691, 0.5948, 0.6497, 0.5948, 0.6497, 0.5963, 0.691, 0.5662, 0.6926, 0.5658, 0.6485, 0.5658, 0.6485, 0.5662, 0.6926, 0.5404, 0.6941, 0.5415, 0.6495, 0.5658, 0.6485, 0.5415, 0.6495, 0.5458, 0.6203, 0.5645, 0.6194, 0.5963, 0.691, 0.6255, 0.6941, 0.6254, 0.7461, 0.5963, 0.7419, 0.5668, 0.7405, 0.5963, 0.7419, 0.5931, 0.7871, 0.568, 0.7866, 0.5662, 0.6926, 0.5963, 0.691, 0.5963, 0.7419, 0.5668, 0.7405, 0.5097, 0.6896, 0.5404, 0.6941, 0.5407, 0.7425, 0.5097, 0.7422, 0.5404, 0.6941, 0.5662, 0.6926, 0.5668, 0.7405, 0.5407, 0.7425, 0.5417, 0.7889, 0.568, 0.7866, 0.5679, 0.8278, 0.542, 0.8301, 0.5097, 0.7422, 0.5407, 0.7425, 0.5417, 0.7889, 0.5151, 0.7881, 0.5407, 0.7425, 0.5668, 0.7405, 0.568, 0.7866, 0.5417, 0.7889, 0.5963, 0.7419, 0.6254, 0.7461, 0.624, 0.7914, 0.5931, 0.7871, 0.5679, 0.8278, 0.593, 0.8226, 0.5914, 0.8598, 0.5656, 0.8667, 0.5931, 0.7871, 0.624, 0.7914, 0.6241, 0.8264, 0.593, 0.8226, 0.568, 0.7866, 0.5931, 0.7871, 0.593, 0.8226, 0.5679, 0.8278, 0.5151, 0.7881, 0.5417, 0.7889, 0.542, 0.8301, 0.5142, 0.8241, 0.5923, 0.6191, 0.5645, 0.6194, 0.565, 0.5992, 0.5929, 0.5989, 0.6242, 0.6518, 0.5948, 0.6497, 0.5923, 0.6191, 0.6212, 0.6201, 0.5415, 0.6495, 0.5147, 0.6484, 0.5189, 0.6176, 0.5458, 0.6203, 0.5948, 0.6497, 0.5658, 0.6485, 0.5645, 0.6194, 0.5923, 0.6191, 0.565, 0.5992, 0.5496, 0.5984, 0.5516, 0.5795, 0.5662, 0.5823, 0.5458, 0.6203, 0.5189, 0.6176, 0.52, 0.5948, 0.5496, 0.5984, 0.5645, 0.6194, 0.5458, 0.6203, 0.5496, 0.5984, 0.565, 0.5992, 0.6212, 0.6201, 0.5923, 0.6191, 0.5929, 0.5989, 0.6187, 0.5984, 0.5921, 0.5817, 0.5662, 0.5823, 0.5668, 0.5698, 0.5921, 0.5599, 0.6187, 0.5984, 0.5929, 0.5989, 0.5921, 0.5817, 0.6168, 0.5797, 0.5929, 0.5989, 0.565, 0.5992, 0.5662, 0.5823, 0.5921, 0.5817, 0.5496, 0.5984, 0.52, 0.5948, 0.524, 0.5769, 0.5516, 0.5795, 0.6168, 0.5797, 0.5921, 0.5817, 0.5921, 0.5599, 0.6171, 0.5575, 0.5662, 0.5823, 0.5516, 0.5795, 0.5527, 0.5652, 0.5668, 0.5698, 0.5527, 0.5652, 0.527, 0.5555, 0.5207, 0.5289, 0.5464, 0.5458, 0.542, 0.8301, 0.5679, 0.8278, 0.5656, 0.8667, 0.542, 0.867, 0.542, 0.867, 0.5656, 0.8667, 0.5681, 0.9006, 0.541, 0.8989, 0.5516, 0.5795, 0.524, 0.5769, 0.527, 0.5555, 0.5527, 0.5652, 0.5142, 0.8241, 0.542, 0.8301, 0.542, 0.867, 0.516, 0.8613, 0.593, 0.8226, 0.6241, 0.8264, 0.6252, 0.8622, 0.5914, 0.8598, 0.5681, 0.9006, 0.593, 0.8915, 0.594, 0.9181, 0.5759, 0.9349, 0.5914, 0.8598, 0.6252, 0.8622, 0.6221, 0.893, 0.593, 0.8915, 0.5656, 0.8667, 0.5914, 0.8598, 0.593, 0.8915, 0.5681, 0.9006, 0.516, 0.8613, 0.542, 0.867, 0.541, 0.8989, 0.5133, 0.8935, 0.5755, 0.9599, 0.5516, 0.9597, 0.5398, 0.9356, 0.5759, 0.9349, 0.5133, 0.8935, 0.541, 0.8989, 0.5398, 0.9356, 0.5141, 0.9229, 0.541, 0.8989, 0.5681, 0.9006, 0.5759, 0.9349, 0.5398, 0.9356, 0.593, 0.8915, 0.6221, 0.893, 0.6167, 0.9192, 0.594, 0.9181, 0.5364, 0.5162, 0.5539, 0.5172, 0.5707, 0.5485, 0.5464, 0.5458, 0.6171, 0.5575, 0.5921, 0.5599, 0.6031, 0.5301, 0.6213, 0.5287, 0.5921, 0.5599, 0.5668, 0.5698, 0.5707, 0.5485, 0.6031, 0.5301, 0.5668, 0.5698, 0.5527, 0.5652, 0.5464, 0.5458, 0.5707, 0.5485, 0.7823, 0.6504, 0.7812, 0.6949, 0.7505, 0.6905, 0.7555, 0.6492, 0.865, 0.6527, 0.8663, 0.695, 0.8371, 0.6919, 0.8356, 0.6505, 0.8356, 0.6505, 0.8371, 0.6919, 0.8069, 0.6934, 0.8066, 0.6493, 0.8066, 0.6493, 0.8069, 0.6934, 0.7812, 0.6949, 0.7823, 0.6504, 0.8066, 0.6493, 0.7823, 0.6504, 0.7866, 0.6212, 0.8053, 0.6203, 0.8371, 0.6919, 0.8663, 0.695, 0.8662, 0.747, 0.8371, 0.7428, 0.8076, 0.7414, 0.8371, 0.7428, 0.8339, 0.788, 0.8088, 0.7875, 0.8069, 0.6934, 0.8371, 0.6919, 0.8371, 0.7428, 0.8076, 0.7414, 0.7505, 0.6905, 0.7812, 0.6949, 0.7815, 0.7434, 0.7505, 0.7431, 0.7812, 0.6949, 0.8069, 0.6934, 0.8076, 0.7414, 0.7815, 0.7434, 0.7825, 0.7898, 0.8088, 0.7875, 0.8087, 0.8287, 0.7828, 0.831, 0.7505, 0.7431, 0.7815, 0.7434, 0.7825, 0.7898, 0.7559, 0.7889, 0.7815, 0.7434, 0.8076, 0.7414, 0.8088, 0.7875, 0.7825, 0.7898, 0.8371, 0.7428, 0.8662, 0.747, 0.8648, 0.7922, 0.8339, 0.788, 0.8087, 0.8287, 0.8338, 0.8234, 0.8322, 0.8607, 0.8064, 0.8676, 0.8339, 0.788, 0.8648, 0.7922, 0.8649, 0.8273, 0.8338, 0.8234, 0.8088, 0.7875, 0.8339, 0.788, 0.8338, 0.8234, 0.8087, 0.8287, 0.7559, 0.7889, 0.7825, 0.7898, 0.7828, 0.831, 0.755, 0.825, 0.8331, 0.62, 0.8053, 0.6203, 0.8058, 0.6, 0.8336, 0.5998, 0.865, 0.6527, 0.8356, 0.6505, 0.8331, 0.62, 0.862, 0.621, 0.7823, 0.6504, 0.7555, 0.6492, 0.7597, 0.6185, 0.7866, 0.6212, 0.8356, 0.6505, 0.8066, 0.6493, 0.8053, 0.6203, 0.8331, 0.62, 0.8058, 0.6, 0.7904, 0.5992, 0.7924, 0.5803, 0.807, 0.5832, 0.7866, 0.6212, 0.7597, 0.6185, 0.7608, 0.5957, 0.7904, 0.5992, 0.8053, 0.6203, 0.7866, 0.6212, 0.7904, 0.5992, 0.8058, 0.6, 0.862, 0.621, 0.8331, 0.62, 0.8336, 0.5998, 0.8595, 0.5992, 0.8329, 0.5825, 0.807, 0.5832, 0.8076, 0.5706, 0.8329, 0.5608, 0.8595, 0.5992, 0.8336, 0.5998, 0.8329, 0.5825, 0.8576, 0.5805, 0.8336, 0.5998, 0.8058, 0.6, 0.807, 0.5832, 0.8329, 0.5825, 0.7904, 0.5992, 0.7608, 0.5957, 0.7648, 0.5778, 0.7924, 0.5803, 0.8576, 0.5805, 0.8329, 0.5825, 0.8329, 0.5608, 0.8579, 0.5583, 0.807, 0.5832, 0.7924, 0.5803, 0.7935, 0.5661, 0.8076, 0.5706, 0.7935, 0.5661, 0.7678, 0.5564, 0.7615, 0.5297, 0.7872, 0.5467, 0.7828, 0.831, 0.8087, 0.8287, 0.8064, 0.8676, 0.7828, 0.8678, 0.7828, 0.8678, 0.8064, 0.8676, 0.8088, 0.9015, 0.7818, 0.8998, 0.7924, 0.5803, 0.7648, 0.5778, 0.7678, 0.5564, 0.7935, 0.5661, 0.755, 0.825, 0.7828, 0.831, 0.7828, 0.8678, 0.7567, 0.8622, 0.8338, 0.8234, 0.8649, 0.8273, 0.866, 0.8631, 0.8322, 0.8607, 0.8088, 0.9015, 0.8338, 0.8924, 0.8348, 0.9189, 0.8167, 0.9358, 0.8322, 0.8607, 0.866, 0.8631, 0.8629, 0.8939, 0.8338, 0.8924, 0.8064, 0.8676, 0.8322, 0.8607, 0.8338, 0.8924, 0.8088, 0.9015, 0.7567, 0.8622, 0.7828, 0.8678, 0.7818, 0.8998, 0.7541, 0.8943, 0.8163, 0.9608, 0.7924, 0.9606, 0.7806, 0.9365, 0.8167, 0.9358, 0.7541, 0.8943, 0.7818, 0.8998, 0.7806, 0.9365, 0.7549, 0.9238, 0.7818, 0.8998, 0.8088, 0.9015, 0.8167, 0.9358, 0.7806, 0.9365, 0.8338, 0.8924, 0.8629, 0.8939, 0.8575, 0.92, 0.8348, 0.9189, 0.7772, 0.517, 0.7947, 0.518, 0.8115, 0.5493, 0.7872, 0.5467, 0.8579, 0.5583, 0.8329, 0.5608, 0.8439, 0.531, 0.8621, 0.5295, 0.8329, 0.5608, 0.8076, 0.5706, 0.8115, 0.5493, 0.8439, 0.531, 0.8076, 0.5706, 0.7935, 0.5661, 0.7872, 0.5467, 0.8115, 0.5493, 0.8984, 0.6504, 0.8973, 0.6949, 0.8667, 0.6905, 0.8716, 0.6492, 0.9812, 0.6527, 0.9825, 0.695, 0.9533, 0.6919, 0.9517, 0.6505, 0.9517, 0.6505, 0.9533, 0.6919, 0.9231, 0.6934, 0.9228, 0.6493, 0.9228, 0.6493, 0.9231, 0.6934, 0.8973, 0.6949, 0.8984, 0.6504, 0.9228, 0.6493, 0.8984, 0.6504, 0.9027, 0.6212, 0.9215, 0.6203, 0.9533, 0.6919, 0.9825, 0.695, 0.9824, 0.747, 0.9533, 0.7428, 0.9237, 0.7414, 0.9533, 0.7428, 0.95, 0.788, 0.925, 0.7875, 0.9231, 0.6934, 0.9533, 0.6919, 0.9533, 0.7428, 0.9237, 0.7414, 0.8667, 0.6905, 0.8973, 0.6949, 0.8977, 0.7434, 0.8667, 0.7431, 0.8973, 0.6949, 0.9231, 0.6934, 0.9237, 0.7414, 0.8977, 0.7434, 0.8986, 0.7898, 0.925, 0.7875, 0.9249, 0.8287, 0.899, 0.831, 0.8667, 0.7431, 0.8977, 0.7434, 0.8986, 0.7898, 0.8721, 0.7889, 0.8977, 0.7434, 0.9237, 0.7414, 0.925, 0.7875, 0.8986, 0.7898, 0.9533, 0.7428, 0.9824, 0.747, 0.981, 0.7922, 0.95, 0.788, 0.9249, 0.8287, 0.9499, 0.8234, 0.9483, 0.8607, 0.9226, 0.8676, 0.95, 0.788, 0.981, 0.7922, 0.981, 0.8273, 0.9499, 0.8234, 0.925, 0.7875, 0.95, 0.788, 0.9499, 0.8234, 0.9249, 0.8287, 0.8721, 0.7889, 0.8986, 0.7898, 0.899, 0.831, 0.8712, 0.825, 0.9493, 0.62, 0.9215, 0.6203, 0.922, 0.6, 0.9498, 0.5998, 0.9812, 0.6527, 0.9517, 0.6505, 0.9493, 0.62, 0.9782, 0.621, 0.8984, 0.6504, 0.8716, 0.6492, 0.8758, 0.6185, 0.9027, 0.6212, 0.9517, 0.6505, 0.9228, 0.6493, 0.9215, 0.6203, 0.9493, 0.62, 0.922, 0.6, 0.9065, 0.5992, 0.9085, 0.5803, 0.9231, 0.5832, 0.9027, 0.6212, 0.8758, 0.6185, 0.8769, 0.5957, 0.9065, 0.5992, 0.9215, 0.6203, 0.9027, 0.6212, 0.9065, 0.5992, 0.922, 0.6, 0.9782, 0.621, 0.9493, 0.62, 0.9498, 0.5998, 0.9756, 0.5992, 0.9491, 0.5825, 0.9231, 0.5832, 0.9238, 0.5706, 0.9491, 0.5608, 0.9756, 0.5992, 0.9498, 0.5998, 0.9491, 0.5825, 0.9738, 0.5805, 0.9498, 0.5998, 0.922, 0.6, 0.9231, 0.5832, 0.9491, 0.5825, 0.9065, 0.5992, 0.8769, 0.5957, 0.881, 0.5778, 0.9085, 0.5803, 0.9738, 0.5805, 0.9491, 0.5825, 0.9491, 0.5608, 0.974, 0.5583, 0.9231, 0.5832, 0.9085, 0.5803, 0.9096, 0.5661, 0.9238, 0.5706, 0.9096, 0.5661, 0.884, 0.5564, 0.8776, 0.5297, 0.9034, 0.5467, 0.899, 0.831, 0.9249, 0.8287, 0.9226, 0.8676, 0.899, 0.8678, 0.899, 0.8678, 0.9226, 0.8676, 0.925, 0.9015, 0.8979, 0.8998, 0.9085, 0.5803, 0.881, 0.5778, 0.884, 0.5564, 0.9096, 0.5661, 0.8712, 0.825, 0.899, 0.831, 0.899, 0.8678, 0.8729, 0.8622, 0.9499, 0.8234, 0.981, 0.8273, 0.9821, 0.8631, 0.9483, 0.8607, 0.925, 0.9015, 0.95, 0.8924, 0.9509, 0.9189, 0.9328, 0.9358, 0.9483, 0.8607, 0.9821, 0.8631, 0.979, 0.8939, 0.95, 0.8924, 0.9226, 0.8676, 0.9483, 0.8607, 0.95, 0.8924, 0.925, 0.9015, 0.8729, 0.8622, 0.899, 0.8678, 0.8979, 0.8998, 0.8703, 0.8943, 0.9324, 0.9608, 0.9086, 0.9606, 0.8968, 0.9365, 0.9328, 0.9358, 0.8703, 0.8943, 0.8979, 0.8998, 0.8968, 0.9365, 0.8711, 0.9238, 0.8979, 0.8998, 0.925, 0.9015, 0.9328, 0.9358, 0.8968, 0.9365, 0.95, 0.8924, 0.979, 0.8939, 0.9737, 0.92, 0.9509, 0.9189, 0.8934, 0.517, 0.9108, 0.518, 0.9277, 0.5493, 0.9034, 0.5467, 0.974, 0.5583, 0.9491, 0.5608, 0.96, 0.531, 0.9783, 0.5295, 0.9491, 0.5608, 0.9238, 0.5706, 0.9277, 0.5493, 0.96, 0.531, 0.9238, 0.5706, 0.9096, 0.5661, 0.9034, 0.5467, 0.9277, 0.5493])
me_circle_003.use_remesh_preserve_volume = False
me_circle_003.use_remesh_preserve_attributes = False
me_circle_003.use_mirror_vertex_groups = False
me_circle_003.update()
me_circle_001 = bpy.data.meshes.new('Circle.001')
me_circle_001.from_pydata([(-0.04542, 0.09152, 0.1734), (-0.04542, 0.03656, 0.3272), (-0.04542, 0.1753, 0.2195), (-0.04542, 0.1385, 0.3427), (0.04542, 0.09152, 0.1734), (0.04542, 0.03656, 0.3272), (0.04542, 0.1753, 0.2195), (0.04542, 0.1385, 0.3427), (-0.04542, 0.01745, 0.4995), (-0.04542, 0.1172, 0.4999), (0.04542, 0.01745, 0.4995), (0.04542, 0.1172, 0.4999), (-0.04542, 0.04453, 0.661), (-0.04542, 0.1214, 0.6339), (0.04542, 0.04453, 0.661), (0.04542, 0.1214, 0.6339), (-0.04542, 0.1131, 0.7894), (-0.04542, 0.1676, 0.7242), (0.04542, 0.1131, 0.7894), (0.04542, 0.1676, 0.7242), (-0.04542, 0.1505, 0.06338), (-0.04399, 0.219, 0.1363), (0.04542, 0.1505, 0.06338), (0.04399, 0.219, 0.1363), (-0.04542, 0.2439, 0.0), (-0.0413, 0.2742, 0.1012), (0.04542, 0.2439, 0.0), (0.0413, 0.2742, 0.1012), (-0.04542, 0.3525, 0.0), (-0.03872, 0.3312, 0.1019), (0.04542, 0.3525, 0.0), (0.03872, 0.3312, 0.1019), (0.03757, 0.3916, 0.1294), (0.04542, 0.426, 0.0313), (-0.03757, 0.3916, 0.1294), (-0.04542, 0.426, 0.0313), (-0.04542, 0.2226, 0.8808), (-0.04542, 0.2366, 0.7973), (0.04542, 0.2226, 0.8808), (0.04542, 0.2366, 0.7973), (-0.04542, 0.3435, 0.8808), (-0.03828, 0.3188, 0.8103), (0.04542, 0.3435, 0.8808), (0.03828, 0.3188, 0.8103), (-0.04542, 0.4357, 0.8401), (-0.03006, 0.3871, 0.8017), (0.04542, 0.4357, 0.8401), (0.03006, 0.3871, 0.8017), (0.02078, 0.4422, 0.1972), (0.04042, 0.4599, 0.1046), (-0.0331, 0.4422, 0.1972), (-0.0331, 0.4543, 0.1087)], [], [(0, 1, 3, 2), (2, 3, 7, 6), (6, 7, 5, 4), (4, 5, 1, 0), (4, 0, 20, 22), (7, 3, 9, 11), (10, 11, 15, 14), (5, 7, 11, 10), (3, 1, 8, 9), (1, 5, 10, 8), (12, 14, 18, 16), (9, 8, 12, 13), (8, 10, 14, 12), (11, 9, 13, 15), (18, 19, 39, 38), (15, 13, 17, 19), (14, 15, 19, 18), (13, 12, 16, 17), (23, 22, 26, 27), (2, 6, 23, 21), (0, 2, 21, 20), (6, 4, 22, 23), (26, 24, 28, 30), (20, 21, 25, 24), (22, 20, 24, 26), (21, 23, 27, 25), (31, 30, 33, 32), (25, 27, 31, 29), (27, 26, 30, 31), (24, 25, 29, 28), (29, 31, 32, 34), (30, 28, 35, 33), (35, 34, 50, 51), (16, 18, 38, 36), (36, 38, 42, 40), (28, 29, 34, 35), (17, 16, 36, 37), (19, 17, 37, 39), (42, 43, 47, 46), (39, 37, 41, 43), (38, 39, 43, 42), (37, 36, 40, 41), (47, 45, 44, 46), (41, 40, 44, 45), (40, 42, 46, 44), (43, 41, 45, 47), (50, 48, 49, 51), (34, 32, 48, 50), (32, 33, 49, 48), (33, 35, 51, 49)])
me_circle_001.use_remesh_preserve_volume = False
me_circle_001.use_remesh_preserve_attributes = False
me_circle_001.use_mirror_vertex_groups = False
me_circle_001.update()
me_circle = bpy.data.meshes.new('Circle')
me_circle.from_pydata([(-4.624e-08, 0.5058, 1.0), (-0.09867, 0.4961, 1.0), (-0.1936, 0.4673, 1.0), (-0.281, 0.4205, 1.0), (-0.3576, 0.3576, 1.0), (-0.4205, 0.281, 1.0), (-0.4673, 0.1936, 1.0), (-0.4961, 0.09867, 1.0), (-0.5058, 1.788e-07, 1.0), (-0.4961, -0.09867, 1.0), (-0.4673, -0.1936, 1.0), (-0.4205, -0.281, 1.0), (-0.3576, -0.3576, 1.0), (-0.281, -0.4205, 1.0), (-0.1936, -0.4673, 1.0), (-0.09867, -0.4961, 1.0), (1.186e-07, -0.5058, 1.0), (0.09867, -0.4961, 1.0), (0.1936, -0.4673, 1.0), (0.281, -0.4205, 1.0), (0.3576, -0.3576, 1.0), (0.4205, -0.281, 1.0), (0.4673, -0.1936, 1.0), (0.4961, -0.09867, 1.0), (0.5058, 6.29e-07, 1.0), (0.4961, 0.09867, 1.0), (0.4673, 0.1936, 1.0), (0.4205, 0.281, 1.0), (0.3576, 0.3576, 1.0), (0.281, 0.4205, 1.0), (0.1936, 0.4673, 1.0), (0.09867, 0.4961, 1.0), (-4.624e-08, 0.5058, 0.9419), (-0.09867, 0.4961, 0.9419), (-0.1936, 0.4673, 0.9419), (-0.281, 0.4205, 0.9419), (-0.3576, 0.3576, 0.9419), (-0.4205, 0.281, 0.9419), (-0.4673, 0.1936, 0.9419), (-0.4961, 0.09867, 0.9419), (-0.5058, 1.788e-07, 0.9419), (-0.4961, -0.09867, 0.9419), (-0.4673, -0.1936, 0.9419), (-0.4205, -0.281, 0.9419), (-0.3576, -0.3576, 0.9419), (-0.281, -0.4205, 0.9419), (-0.1936, -0.4673, 0.9419), (-0.09867, -0.4961, 0.9419), (1.186e-07, -0.5058, 0.9419), (0.09867, -0.4961, 0.9419), (0.1936, -0.4673, 0.9419), (0.281, -0.4205, 0.9419), (0.3576, -0.3576, 0.9419), (0.4205, -0.281, 0.9419), (0.4673, -0.1936, 0.9419), (0.4961, -0.09867, 0.9419), (0.5058, 6.29e-07, 0.9419), (0.4961, 0.09867, 0.9419), (0.4673, 0.1936, 0.9419), (0.4205, 0.281, 0.9419), (0.3576, 0.3576, 0.9419), (0.281, 0.4205, 0.9419), (0.1936, 0.4673, 0.9419), (0.09867, 0.4961, 0.9419), (-5.207e-08, 0.4717, 0.9275), (-0.09203, 0.4627, 0.9275), (-0.1805, 0.4358, 0.9275), (-0.2621, 0.3922, 0.9275), (-0.3336, 0.3336, 0.9275), (-0.3922, 0.2621, 0.9275), (-0.4358, 0.1805, 0.9275), (-0.4627, 0.09203, 0.9275), (-0.4717, 1.867e-07, 0.9275), (-0.4627, -0.09203, 0.9275), (-0.4358, -0.1805, 0.9275), (-0.3922, -0.2621, 0.9275), (-0.3336, -0.3336, 0.9275), (-0.2621, -0.3922, 0.9275), (-0.1805, -0.4358, 0.9275), (-0.09203, -0.4627, 0.9275), (1.016e-07, -0.4717, 0.9275), (0.09203, -0.4627, 0.9275), (0.1805, -0.4358, 0.9275), (0.2621, -0.3922, 0.9275), (0.3336, -0.3336, 0.9275), (0.3922, -0.2621, 0.9275), (0.4358, -0.1805, 0.9275), (0.4627, -0.09203, 0.9275), (0.4717, 6.066e-07, 0.9275), (0.4627, 0.09203, 0.9275), (0.4358, 0.1805, 0.9275), (0.3922, 0.2621, 0.9275), (0.3336, 0.3336, 0.9275), (0.2621, 0.3922, 0.9275), (0.1805, 0.4358, 0.9275), (0.09203, 0.4627, 0.9275), (-5.282e-08, 0.4574, 0.9106), (-0.08924, 0.4486, 0.9106), (-0.1751, 0.4226, 0.9106), (-0.2541, 0.3803, 0.9106), (-0.3235, 0.3235, 0.9106), (-0.3803, 0.2541, 0.9106), (-0.4226, 0.1751, 0.9106), (-0.4486, 0.08924, 0.9106), (-0.4574, 1.899e-07, 0.9106), (-0.4486, -0.08924, 0.9106), (-0.4226, -0.1751, 0.9106), (-0.3803, -0.2541, 0.9106), (-0.3235, -0.3235, 0.9106), (-0.2541, -0.3803, 0.9106), (-0.1751, -0.4226, 0.9106), (-0.08924, -0.4486, 0.9106), (9.624e-08, -0.4574, 0.9106), (0.08924, -0.4486, 0.9106), (0.1751, -0.4226, 0.9106), (0.2541, -0.3803, 0.9106), (0.3235, -0.3235, 0.9106), (0.3803, -0.2541, 0.9106), (0.4226, -0.1751, 0.9106), (0.4486, -0.08924, 0.9106), (0.4574, 5.971e-07, 0.9106), (0.4486, 0.08924, 0.9106), (0.4226, 0.1751, 0.9106), (0.3803, 0.2541, 0.9106), (0.3235, 0.3235, 0.9106), (0.2541, 0.3803, 0.9106), (0.1751, 0.4226, 0.9106), (0.08924, 0.4486, 0.9106), (-5.357e-08, 0.4517, 0.8842), (-0.08812, 0.443, 0.8842), (-0.1728, 0.4173, 0.8842), (-0.2509, 0.3756, 0.8842), (-0.3194, 0.3194, 0.8842), (-0.3756, 0.2509, 0.8842), (-0.4173, 0.1728, 0.8842), (-0.443, 0.08812, 0.8842), (-0.4517, 1.915e-07, 0.8842), (-0.443, -0.08812, 0.8842), (-0.4173, -0.1728, 0.8842), (-0.3756, -0.2509, 0.8842), (-0.3194, -0.3194, 0.8842), (-0.2509, -0.3756, 0.8842), (-0.1728, -0.4173, 0.8842), (-0.08812, -0.443, 0.8842), (9.36e-08, -0.4517, 0.8842), (0.08812, -0.443, 0.8842), (0.1728, -0.4173, 0.8842), (0.2509, -0.3756, 0.8842), (0.3194, -0.3194, 0.8842), (0.3756, -0.2509, 0.8842), (0.4173, -0.1728, 0.8842), (0.443, -0.08812, 0.8842), (0.4517, 5.935e-07, 0.8842), (0.443, 0.08812, 0.8842), (0.4173, 0.1728, 0.8842), (0.3756, 0.2509, 0.8842), (0.3194, 0.3194, 0.8842), (0.2509, 0.3756, 0.8842), (0.1728, 0.4173, 0.8842), (0.08812, 0.443, 0.8842)], [], [(1, 0, 31, 30, 29, 28, 27, 26, 25, 24, 23, 22, 21, 20, 19, 18, 17, 16, 15, 14, 13, 12, 11, 10, 9, 8, 7, 6, 5, 4, 3, 2), (45, 46, 78, 77), (18, 19, 51, 50), (5, 6, 38, 37), (19, 20, 52, 51), (6, 7, 39, 38), (20, 21, 53, 52), (7, 8, 40, 39), (21, 22, 54, 53), (8, 9, 41, 40), (22, 23, 55, 54), (9, 10, 42, 41), (23, 24, 56, 55), (10, 11, 43, 42), (24, 25, 57, 56), (11, 12, 44, 43), (25, 26, 58, 57), (12, 13, 45, 44), (26, 27, 59, 58), (13, 14, 46, 45), (0, 1, 33, 32), (27, 28, 60, 59), (14, 15, 47, 46), (1, 2, 34, 33), (28, 29, 61, 60), (15, 16, 48, 47), (2, 3, 35, 34), (29, 30, 62, 61), (16, 17, 49, 48), (3, 4, 36, 35), (30, 31, 63, 62), (17, 18, 50, 49), (4, 5, 37, 36), (31, 0, 32, 63), (80, 81, 113, 112), (32, 33, 65, 64), (59, 60, 92, 91), (46, 47, 79, 78), (33, 34, 66, 65), (60, 61, 93, 92), (47, 48, 80, 79), (34, 35, 67, 66), (61, 62, 94, 93), (48, 49, 81, 80), (35, 36, 68, 67), (62, 63, 95, 94), (49, 50, 82, 81), (36, 37, 69, 68), (63, 32, 64, 95), (50, 51, 83, 82), (37, 38, 70, 69), (51, 52, 84, 83), (38, 39, 71, 70), (52, 53, 85, 84), (39, 40, 72, 71), (53, 54, 86, 85), (40, 41, 73, 72), (54, 55, 87, 86), (41, 42, 74, 73), (55, 56, 88, 87), (42, 43, 75, 74), (56, 57, 89, 88), (43, 44, 76, 75), (57, 58, 90, 89), (44, 45, 77, 76), (58, 59, 91, 90), (115, 116, 148, 147), (67, 68, 100, 99), (94, 95, 127, 126), (81, 82, 114, 113), (68, 69, 101, 100), (95, 64, 96, 127), (82, 83, 115, 114), (69, 70, 102, 101), (83, 84, 116, 115), (70, 71, 103, 102), (84, 85, 117, 116), (71, 72, 104, 103), (85, 86, 118, 117), (72, 73, 105, 104), (86, 87, 119, 118), (73, 74, 106, 105), (87, 88, 120, 119), (74, 75, 107, 106), (88, 89, 121, 120), (75, 76, 108, 107), (89, 90, 122, 121), (76, 77, 109, 108), (90, 91, 123, 122), (77, 78, 110, 109), (64, 65, 97, 96), (91, 92, 124, 123), (78, 79, 111, 110), (65, 66, 98, 97), (92, 93, 125, 124), (79, 80, 112, 111), (66, 67, 99, 98), (93, 94, 126, 125), (129, 130, 131, 132, 133, 134, 135, 136, 137, 138, 139, 140, 141, 142, 143, 144, 145, 146, 147, 148, 149, 150, 151, 152, 153, 154, 155, 156, 157, 158, 159, 128), (102, 103, 135, 134), (116, 117, 149, 148), (103, 104, 136, 135), (117, 118, 150, 149), (104, 105, 137, 136), (118, 119, 151, 150), (105, 106, 138, 137), (119, 120, 152, 151), (106, 107, 139, 138), (120, 121, 153, 152), (107, 108, 140, 139), (121, 122, 154, 153), (108, 109, 141, 140), (122, 123, 155, 154), (109, 110, 142, 141), (96, 97, 129, 128), (123, 124, 156, 155), (110, 111, 143, 142), (97, 98, 130, 129), (124, 125, 157, 156), (111, 112, 144, 143), (98, 99, 131, 130), (125, 126, 158, 157), (112, 113, 145, 144), (99, 100, 132, 131), (126, 127, 159, 158), (113, 114, 146, 145), (100, 101, 133, 132), (127, 96, 128, 159), (114, 115, 147, 146), (101, 102, 134, 133)])
me_circle.use_remesh_preserve_volume = False
me_circle.use_remesh_preserve_attributes = False
me_circle.use_mirror_vertex_groups = False
me_circle.update()

# ---- objects
ob_lamp_005 = bpy.data.objects.new('Lamp.005', light_lamp_005)
ob_lamp_004 = bpy.data.objects.new('Lamp.004', light_lamp_004)
ob_lamp_003 = bpy.data.objects.new('Lamp.003', light_lamp_003)
ob_lamp_002 = bpy.data.objects.new('Lamp.002', light_lamp_002)
ob_lamp_001 = bpy.data.objects.new('Lamp.001', light_lamp_001)
ob_little_table = bpy.data.objects.new('little_table', me_circle_003)
ob_empty = bpy.data.objects.new('Empty', None)
ob_bottom_table = bpy.data.objects.new('bottom_table', me_circle_001)
ob_top_table = bpy.data.objects.new('top_table', me_circle)
ob_lamp = bpy.data.objects.new('Lamp', light_lamp)
ob_camera = bpy.data.objects.new('Camera', cam_camera)

# ---- transforms, parenting, visibility, modifiers, constraints
ob_lamp_005.location = (-1.714, -1.586, -1.322)
ob_lamp_005.rotation_euler = (0.6503, 0.05522, 1.866)
ob_lamp_005.lock_rotations_4d = False
ob_lamp_005.empty_display_type = 'ARROWS'
ob_lamp_005.color = (0.0, 0.0, 0.0, 0.0)
ob_lamp_005.lineart.crease_threshold = 0.0
ob_lamp_004.location = (1.645, -1.563, 2.384)
ob_lamp_004.rotation_euler = (0.6503, 0.05522, 1.866)
ob_lamp_004.lock_rotations_4d = False
ob_lamp_004.empty_display_type = 'ARROWS'
ob_lamp_004.color = (0.0, 0.0, 0.0, 0.0)
ob_lamp_004.lineart.crease_threshold = 0.0
ob_lamp_003.location = (1.645, 3.437, 2.384)
ob_lamp_003.rotation_euler = (0.6503, 0.05522, 1.866)
ob_lamp_003.lock_rotations_4d = False
ob_lamp_003.empty_display_type = 'ARROWS'
ob_lamp_003.color = (0.0, 0.0, 0.0, 0.0)
ob_lamp_003.lineart.crease_threshold = 0.0
ob_lamp_002.location = (-1.714, 3.414, -1.322)
ob_lamp_002.rotation_euler = (0.6503, 0.05522, 1.866)
ob_lamp_002.lock_rotations_4d = False
ob_lamp_002.empty_display_type = 'ARROWS'
ob_lamp_002.color = (0.0, 0.0, 0.0, 0.0)
ob_lamp_002.lineart.crease_threshold = 0.0
ob_lamp_001.location = (-1.575, 0.8202, 2.384)
ob_lamp_001.rotation_euler = (0.6503, 0.05522, 1.866)
ob_lamp_001.lock_rotations_4d = False
ob_lamp_001.empty_display_type = 'ARROWS'
ob_lamp_001.color = (0.0, 0.0, 0.0, 0.0)
ob_lamp_001.lineart.crease_threshold = 0.0
ob_little_table.location = (0.0, 1.9, 0.0)
ob_little_table.lineart.crease_threshold = 0.0
ob_empty.location = (0.0, 0.0, 0.0)
ob_empty.rotation_euler = (0.0, -0.0, 1.571)
ob_empty.empty_image_offset = (0.0, 0.0)
ob_empty.lineart.crease_threshold = 0.0
ob_bottom_table.location = (0.0, 0.0, 0.0)
ob_bottom_table.lineart.crease_threshold = 0.0
_m = ob_bottom_table.modifiers.new('SimpleDeform', 'SIMPLE_DEFORM')
_m.deform_axis = 'Z'
_m = ob_bottom_table.modifiers.new('Array', 'ARRAY')
_m.count = 4
_m.constant_offset_displace = (0.0, 0.0, 0.0)
_m.relative_offset_displace = (0.0, 0.0, 0.0)
_m.use_object_offset = True
_m.offset_object = ob_empty
ob_top_table.location = (0.0, 0.0, 0.0)
ob_top_table.lineart.crease_threshold = 0.0
ob_lamp.location = (1.783, 0.9128, -1.322)
ob_lamp.rotation_euler = (0.6503, 0.05522, 1.866)
ob_lamp.lock_rotations_4d = False
ob_lamp.empty_display_type = 'ARROWS'
ob_lamp.color = (0.0, 0.0, 0.0, 0.0)
ob_lamp.lineart.crease_threshold = 0.0
ob_camera.location = (7.481, -6.508, 5.344)
ob_camera.rotation_euler = (1.109, 0.0, 0.8149)
ob_camera.lock_rotations_4d = False
ob_camera.empty_display_type = 'ARROWS'
ob_camera.color = (0.0, 0.0, 0.0, 0.0)
ob_camera.display_type = 'WIRE'
ob_camera.lineart.crease_threshold = 0.0

# ---- collection membership
col_collection_1.objects.link(ob_lamp_005)
col_collection_1.objects.link(ob_lamp_004)
col_collection_1.objects.link(ob_lamp_003)
col_collection_1.objects.link(ob_lamp_002)
col_collection_1.objects.link(ob_lamp_001)
col_collection_1.objects.link(ob_little_table)
col_collection_1.objects.link(ob_empty)
col_collection_1.objects.link(ob_bottom_table)
col_collection_1.objects.link(ob_top_table)
col_collection_1.objects.link(ob_lamp)
col_collection_1.objects.link(ob_camera)

# ---- scene / render settings (as saved in the file)
scene.camera = ob_camera
scene.frame_start = 1; scene.frame_end = 250; scene.frame_set(1)
scene.render.engine = 'BLENDER_EEVEE_NEXT'
scene.render.resolution_percentage = 50
scene.render.dither_intensity = 0.0
scene.cycles.use_denoising = False
scene.cycles.samples = 128
scene.cycles.sampling_pattern = 'TABULATED_SOBOL'
scene.cycles.use_adaptive_sampling = False
scene.cycles.use_light_tree = False
scene.cycles.blur_glossy = 0.0
scene.cycles.sample_clamp_indirect = 0.0
scene.view_settings.view_transform = 'Standard'
bpy.context.view_layer.update()
